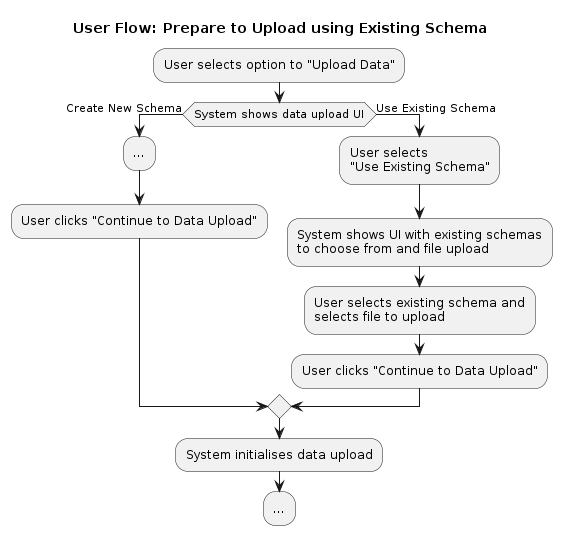

The diagram above was rendered by PlantUML. Its source (embedded in the PNG):
@startuml user-flow-prepare-to-upload-using-existing-schema

title User Flow: Prepare to Upload using Existing Schema

:User selects option to "Upload Data";
if (System shows data upload UI) then (Create New Schema)
  :...;
  :User clicks "Continue to Data Upload";
else (Use Existing Schema)
    :User selects\n"Use Existing Schema";
    :System shows UI with existing schemas 
    to choose from and file upload;
    :User selects existing schema and 
    selects file to upload;
    :User clicks "Continue to Data Upload";
endif 
:System initialises data upload;
:...;

@enduml